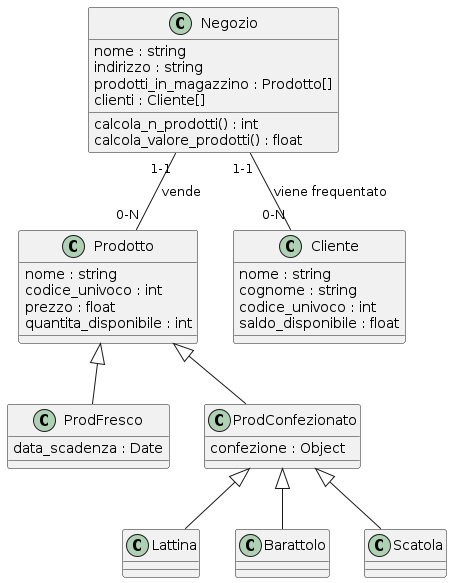

The diagram above was rendered by PlantUML. Its source (embedded in the PNG):
@startuml
class Negozio{
nome : string
indirizzo : string
prodotti_in_magazzino : Prodotto[]
clienti : Cliente[]
calcola_n_prodotti() : int
calcola_valore_prodotti() : float
}

class Prodotto{
nome : string
codice_univoco : int
prezzo : float
quantita_disponibile : int
}

class Cliente{
nome : string
cognome : string
codice_univoco : int
saldo_disponibile : float
}

class ProdFresco{
data_scadenza : Date
}

class ProdConfezionato{
confezione : Object
}

class Lattina{
}

class Barattolo{
}

class Scatola{
}

Negozio "1-1"--"0-N" Cliente : viene frequentato
Negozio "1-1"--"0-N" Prodotto : vende
Prodotto <|-- ProdFresco
Prodotto <|-- ProdConfezionato
ProdConfezionato <|-- Barattolo
ProdConfezionato <|-- Scatola
ProdConfezionato <|-- Lattina
@enduml